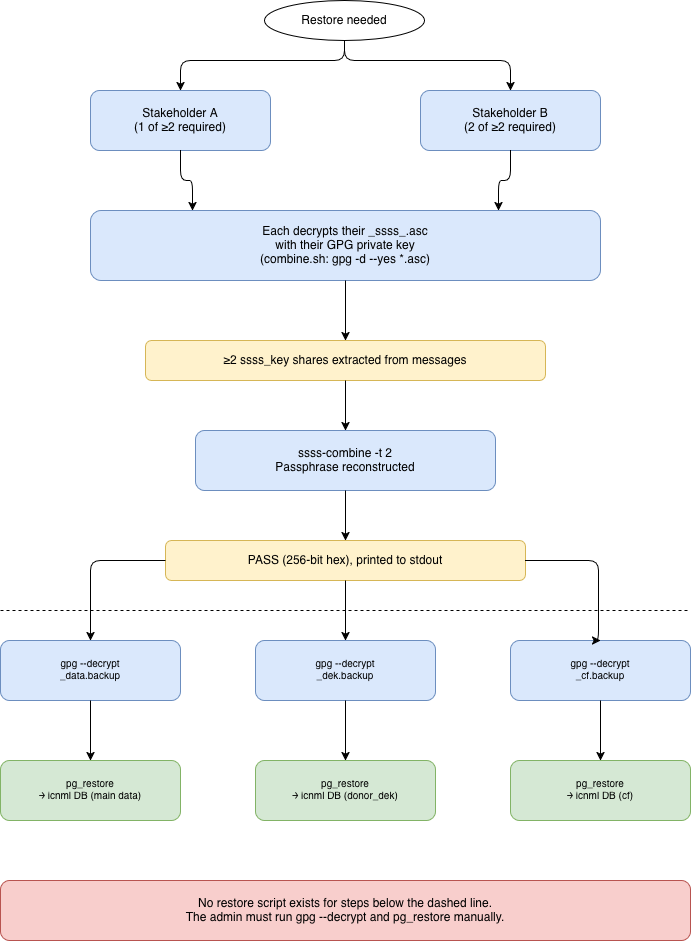

The diagram above was exported from draw.io. Its source (the exported page's mxGraphModel, read from the mxfile embedded in the PNG):
<mxGraphModel dx="1990" dy="850" grid="1" gridSize="10" guides="1" tooltips="1" connect="1" arrows="1" fold="1" page="1" pageScale="1" pageWidth="827" pageHeight="1169" math="0" shadow="0">
  <root>
    <mxCell id="0" />
    <mxCell id="1" parent="0" />
    <mxCell id="d1" parent="1" style="ellipse;whiteSpace=wrap;html=1;" value="Restore needed" vertex="1">
      <mxGeometry height="40" width="160" x="334" y="30" as="geometry" />
    </mxCell>
    <mxCell id="d2" parent="1" style="rounded=1;whiteSpace=wrap;html=1;fillColor=#dae8fc;strokeColor=#6c8ebf;" value="Stakeholder A&lt;br&gt;(1 of ≥2 required)" vertex="1">
      <mxGeometry height="60" width="180" x="160" y="120" as="geometry" />
    </mxCell>
    <mxCell id="e1" edge="1" parent="1" source="d1" style="edgeStyle=orthogonalEdgeStyle;exitX=0.5;exitY=1;exitDx=0;exitDy=0;entryX=0.5;entryY=0;entryDx=0;entryDy=0;" target="d2">
      <mxGeometry relative="1" as="geometry">
        <Array as="points">
          <mxPoint x="414" y="90" />
          <mxPoint x="250" y="90" />
          <mxPoint x="250" y="120" />
        </Array>
      </mxGeometry>
    </mxCell>
    <mxCell id="d3" parent="1" style="rounded=1;whiteSpace=wrap;html=1;fillColor=#dae8fc;strokeColor=#6c8ebf;" value="Stakeholder B&lt;br&gt;(2 of ≥2 required)" vertex="1">
      <mxGeometry height="60" width="180" x="490" y="120" as="geometry" />
    </mxCell>
    <mxCell id="e2" edge="1" parent="1" source="d1" style="edgeStyle=orthogonalEdgeStyle;exitX=0.5;exitY=1;exitDx=0;exitDy=0;entryX=0.5;entryY=0;entryDx=0;entryDy=0;" target="d3">
      <mxGeometry relative="1" as="geometry">
        <Array as="points">
          <mxPoint x="414" y="90" />
          <mxPoint x="580" y="90" />
          <mxPoint x="580" y="120" />
        </Array>
      </mxGeometry>
    </mxCell>
    <mxCell id="d4" parent="1" style="rounded=1;whiteSpace=wrap;html=1;fillColor=#dae8fc;strokeColor=#6c8ebf;" value="Each decrypts their _ssss_&lt;email&gt;.asc&lt;br&gt;with their GPG private key&lt;br&gt;(combine.sh: gpg -d --yes *.asc)" vertex="1">
      <mxGeometry height="70" width="510" x="160" y="240" as="geometry" />
    </mxCell>
    <mxCell id="e3" edge="1" parent="1" source="d2" style="edgeStyle=orthogonalEdgeStyle;exitX=0.5;exitY=1;exitDx=0;exitDy=0;entryX=0.2;entryY=0;entryDx=0;entryDy=0;" target="d4">
      <mxGeometry relative="1" as="geometry" />
    </mxCell>
    <mxCell id="e4" edge="1" parent="1" source="d3" style="edgeStyle=orthogonalEdgeStyle;exitX=0.5;exitY=1;exitDx=0;exitDy=0;entryX=0.8;entryY=0;entryDx=0;entryDy=0;" target="d4">
      <mxGeometry relative="1" as="geometry" />
    </mxCell>
    <mxCell id="d5" parent="1" style="rounded=1;whiteSpace=wrap;html=1;fillColor=#fff2cc;strokeColor=#d6b656;" value="≥2 ssss_key shares extracted from messages" vertex="1">
      <mxGeometry height="40" width="400" x="215" y="370" as="geometry" />
    </mxCell>
    <mxCell id="e5" edge="1" parent="1" source="d4" style="edgeStyle=orthogonalEdgeStyle;" target="d5">
      <mxGeometry relative="1" as="geometry" />
    </mxCell>
    <mxCell id="d6" parent="1" style="rounded=1;whiteSpace=wrap;html=1;fillColor=#dae8fc;strokeColor=#6c8ebf;" value="ssss-combine -t 2&lt;br&gt;Passphrase reconstructed" vertex="1">
      <mxGeometry height="60" width="300" x="265" y="460" as="geometry" />
    </mxCell>
    <mxCell id="e6" edge="1" parent="1" source="d5" style="edgeStyle=orthogonalEdgeStyle;" target="d6">
      <mxGeometry relative="1" as="geometry" />
    </mxCell>
    <mxCell id="d7" parent="1" style="rounded=1;whiteSpace=wrap;html=1;fillColor=#fff2cc;strokeColor=#d6b656;" value="PASS (256-bit hex), printed to stdout" vertex="1">
      <mxGeometry height="40" width="360" x="235" y="570" as="geometry" />
    </mxCell>
    <mxCell id="e7" edge="1" parent="1" source="d6" style="edgeStyle=orthogonalEdgeStyle;" target="d7">
      <mxGeometry relative="1" as="geometry" />
    </mxCell>
    <mxCell id="d8" parent="1" style="rounded=1;whiteSpace=wrap;html=1;fillColor=#dae8fc;strokeColor=#6c8ebf;fontSize=10;" value="gpg --decrypt&lt;br&gt;_data.backup" vertex="1">
      <mxGeometry height="60" width="180" x="70" y="670" as="geometry" />
    </mxCell>
    <mxCell id="e8" edge="1" parent="1" source="d7" style="edgeStyle=orthogonalEdgeStyle;exitX=0;exitY=0.5;exitDx=0;exitDy=0;entryX=0.5;entryY=0;entryDx=0;entryDy=0;" target="d8">
      <mxGeometry relative="1" as="geometry">
        <Array as="points">
          <mxPoint x="160" y="590" />
          <mxPoint x="160" y="670" />
        </Array>
      </mxGeometry>
    </mxCell>
    <mxCell id="d9" parent="1" style="rounded=1;whiteSpace=wrap;html=1;fillColor=#dae8fc;strokeColor=#6c8ebf;fontSize=10;" value="gpg --decrypt&lt;br&gt;_dek.backup" vertex="1">
      <mxGeometry height="60" width="180" x="325" y="670" as="geometry" />
    </mxCell>
    <mxCell id="e9" edge="1" parent="1" source="d7" style="edgeStyle=orthogonalEdgeStyle;exitX=0.5;exitY=1;exitDx=0;exitDy=0;entryX=0.5;entryY=0;entryDx=0;entryDy=0;" target="d9">
      <mxGeometry relative="1" as="geometry" />
    </mxCell>
    <mxCell id="d10" parent="1" style="rounded=1;whiteSpace=wrap;html=1;fillColor=#dae8fc;strokeColor=#6c8ebf;fontSize=10;" value="gpg --decrypt&lt;br&gt;_cf.backup" vertex="1">
      <mxGeometry height="60" width="180" x="580" y="670" as="geometry" />
    </mxCell>
    <mxCell id="e10" edge="1" parent="1" source="d7" style="edgeStyle=orthogonalEdgeStyle;exitX=1;exitY=0.5;exitDx=0;exitDy=0;entryX=0.5;entryY=0;entryDx=0;entryDy=0;" target="d10">
      <mxGeometry relative="1" as="geometry">
        <Array as="points">
          <mxPoint x="668" y="590" />
          <mxPoint x="668" y="670" />
        </Array>
      </mxGeometry>
    </mxCell>
    <mxCell id="d11" parent="1" style="rounded=1;whiteSpace=wrap;html=1;fillColor=#d5e8d4;strokeColor=#82b366;fontSize=10;" value="pg_restore&lt;br&gt;→ icnml DB (main data)" vertex="1">
      <mxGeometry height="60" width="180" x="70" y="790" as="geometry" />
    </mxCell>
    <mxCell id="e11" edge="1" parent="1" source="d8" style="edgeStyle=orthogonalEdgeStyle;" target="d11">
      <mxGeometry relative="1" as="geometry" />
    </mxCell>
    <mxCell id="d12" parent="1" style="rounded=1;whiteSpace=wrap;html=1;fillColor=#d5e8d4;strokeColor=#82b366;fontSize=10;" value="pg_restore&lt;br&gt;→ icnml DB (donor_dek)" vertex="1">
      <mxGeometry height="60" width="180" x="325" y="790" as="geometry" />
    </mxCell>
    <mxCell id="e12" edge="1" parent="1" source="d9" style="edgeStyle=orthogonalEdgeStyle;" target="d12">
      <mxGeometry relative="1" as="geometry" />
    </mxCell>
    <mxCell id="d13" parent="1" style="rounded=1;whiteSpace=wrap;html=1;fillColor=#d5e8d4;strokeColor=#82b366;fontSize=10;" value="pg_restore&lt;br&gt;→ icnml DB (cf)" vertex="1">
      <mxGeometry height="60" width="180" x="580" y="790" as="geometry" />
    </mxCell>
    <mxCell id="e13" edge="1" parent="1" source="d10" style="edgeStyle=orthogonalEdgeStyle;" target="d13">
      <mxGeometry relative="1" as="geometry" />
    </mxCell>
    <mxCell id="d14" parent="1" style="rounded=1;whiteSpace=wrap;html=1;fillColor=#f8cecc;strokeColor=#b85450;" value="No restore script exists for steps below the dashed line.&lt;br&gt;The admin must run gpg --decrypt and pg_restore manually." vertex="1">
      <mxGeometry height="60" width="690" x="70" y="910" as="geometry" />
    </mxCell>
    <mxCell id="UfbY8iGQYhGtU3qmXlnC-1" edge="1" parent="1" style="endArrow=none;dashed=1;html=1;rounded=0;" value="">
      <mxGeometry height="50" relative="1" width="50" as="geometry">
        <mxPoint x="70" y="640" as="sourcePoint" />
        <mxPoint x="760" y="640" as="targetPoint" />
      </mxGeometry>
    </mxCell>
  </root>
</mxGraphModel>